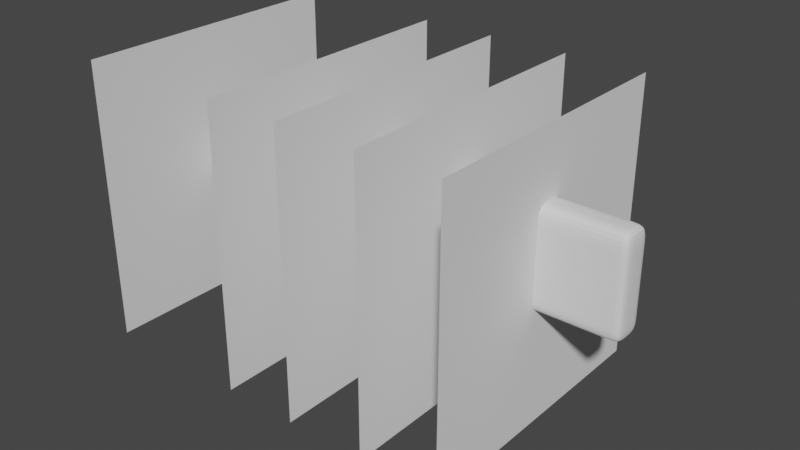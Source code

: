 # Source: 0008-transbordador_cuerpo.blend  (saved by Blender 3.3.6; exported with 4.5.12 LTS)
import bpy
from mathutils import Matrix  # noqa: F401  (used for matrix-valued properties, if any)

bpy.ops.wm.read_factory_settings(use_empty=True)
scene = bpy.context.scene
scene.name = 'Scene'

# ---- collections
col_collection = bpy.data.collections.new('Collection'); scene.collection.children.link(col_collection)

# ---- world
world_world = bpy.data.worlds.new('World'); scene.world = world_world
world_world.use_nodes = True; world_world.node_tree.nodes.clear()
_N = world_world.node_tree.nodes; _L = world_world.node_tree.links
n0 = _N.new('ShaderNodeOutputWorld'); n0.name = 'World Output'; n0.location = (300, 300)
n1 = _N.new('ShaderNodeBackground'); n1.name = 'Background'; n1.location = (10, 300)
n1.inputs[0].default_value = (0.05088, 0.05088, 0.05088, 1.0)
_L.new(n1.outputs[0], n0.inputs[0])
n0.is_active_output = True
world_world.color = (0.05088, 0.05088, 0.05088)
world_world.use_sun_shadow = False
world_world.sun_shadow_jitter_overblur = 0.0

# ---- meshes
me_plane = bpy.data.meshes.new('Plane')
me_plane.from_pydata([(-1.0, -1.0, 0.0), (1.0, -1.0, 0.0), (-1.0, 1.0, 0.0), (1.0, 1.0, 0.0)], [], [(0, 1, 3, 2)])
_uv = me_plane.uv_layers.new(name='UVMap')
_uv.uv.foreach_set('vector', [0.0, 0.0, 1.0, 0.0, 1.0, 1.0, 0.0, 1.0])
me_plane.update()
me_plane_001 = bpy.data.meshes.new('Plane.001')
me_plane_001.from_pydata([(-1.0, -1.0, 0.0), (1.0, -1.0, 0.0), (-1.0, 1.0, 0.0), (1.0, 1.0, 0.0)], [], [(0, 1, 3, 2)])
_uv = me_plane_001.uv_layers.new(name='UVMap')
_uv.uv.foreach_set('vector', [0.0, 0.0, 1.0, 0.0, 1.0, 1.0, 0.0, 1.0])
me_plane_001.update()
me_plane_002 = bpy.data.meshes.new('Plane.002')
me_plane_002.from_pydata([(-1.0, -1.0, 0.0), (1.0, -1.0, 0.0), (-1.0, 1.0, 0.0), (1.0, 1.0, 0.0)], [], [(0, 1, 3, 2)])
_uv = me_plane_002.uv_layers.new(name='UVMap')
_uv.uv.foreach_set('vector', [0.0, 0.0, 1.0, 0.0, 1.0, 1.0, 0.0, 1.0])
me_plane_002.update()
me_plane_003 = bpy.data.meshes.new('Plane.003')
me_plane_003.from_pydata([(-1.0, -1.0, 0.0), (1.0, -1.0, 0.0), (-1.0, 1.0, 0.0), (1.0, 1.0, 0.0)], [], [(0, 1, 3, 2)])
_uv = me_plane_003.uv_layers.new(name='UVMap')
_uv.uv.foreach_set('vector', [0.0, 0.0, 1.0, 0.0, 1.0, 1.0, 0.0, 1.0])
me_plane_003.update()
me_plane_004 = bpy.data.meshes.new('Plane.004')
me_plane_004.from_pydata([(-1.0, -1.0, 0.0), (1.0, -1.0, 0.0), (-1.0, 1.0, 0.0), (1.0, 1.0, 0.0)], [], [(0, 1, 3, 2)])
_uv = me_plane_004.uv_layers.new(name='UVMap')
_uv.uv.foreach_set('vector', [0.0, 0.0, 1.0, 0.0, 1.0, 1.0, 0.0, 1.0])
me_plane_004.update()
me_cube_002 = bpy.data.meshes.new('Cube.002')
me_cube_002.from_pydata([(-0.1192, -0.09278, -0.03555), (-0.1192, -0.09278, 0.05335), (-0.1192, -0.00388, -0.03555), (-0.1192, -0.00388, 0.05335), (0.07433, -0.1107, -0.06242), (0.07433, -0.1107, 0.06242), (0.531, -0.1107, -0.06242), (0.531, -0.1107, 0.06242), (-0.02252, -0.1107, 0.1184), (-0.02252, 0.0, 0.1184), (0.1163, 0.0, 0.1972), (0.1163, -0.1107, 0.1972), (0.531, 0.0, 0.3524), (0.531, -0.1107, 0.3524), (-0.04414, 0.0, -0.0904), (-0.04414, -0.1107, -0.0904), (0.1176, 0.0, -0.1578), (0.1176, -0.1107, -0.1578), (0.531, -0.1107, -0.1782), (0.531, 0.0, -0.1782), (0.636, -0.1107, -0.06242), (0.636, -0.1107, 0.06242), (0.636, -0.1107, 0.3524), (0.636, -0.1107, -0.1782), (0.636, 0.0, -0.1782), (0.7411, -0.1107, -0.06242), (0.7411, -0.1107, 0.06242), (0.7411, -0.1107, 0.3524), (0.7411, -0.1107, -0.1782), (0.7411, 0.0, -0.1782), (0.9168, -0.1107, -0.06242), (0.9168, -0.1107, 0.06242), (0.9168, -0.1107, 0.3524), (0.9168, -0.1107, -0.1782), (0.9168, 0.0, -0.1782), (0.531, 0.0, 0.3591), (0.531, -0.1107, 0.3591), (0.636, -0.1107, 0.3591), (0.7411, -0.1107, 0.3591), (0.9168, -0.1107, 0.3591), (0.6214, 0.0, 0.4834), (0.6214, -0.1107, 0.4834), (0.7066, 0.0, 0.5197), (0.7066, -0.1107, 0.5197), (0.7834, 0.0, 0.5197), (0.7834, -0.1107, 0.5197), (0.9168, 0.0, 0.5197), (0.9168, -0.1107, 0.5197), (1.494, -0.1107, -0.06242), (1.494, -0.1107, 0.06242), (1.494, -0.1107, 0.3524), (1.494, -0.1107, -0.1782), (1.494, 0.0, -0.1782), (1.494, -0.1107, 0.3591), (1.494, 0.0, 0.5197), (1.494, -0.1107, 0.5197), (2.075, -0.1107, -0.06242), (2.075, -0.1107, 0.06242), (2.075, -0.1107, 0.3524), (2.075, -0.1107, -0.1782), (2.075, 0.0, -0.1782), (2.075, -0.1107, 0.3591), (2.075, 0.0, 0.5197), (2.075, -0.1107, 0.5197), (2.64, -0.1107, -0.06242), (2.64, -0.1107, 0.06242), (2.64, -0.1107, 0.3524), (2.64, -0.1107, -0.1782), (2.64, 0.0, -0.1782), (2.64, -0.1107, 0.3591), (2.64, 0.0, 0.5197), (2.64, -0.1107, 0.5197), (3.142, -0.1107, -0.06242), (3.142, -0.1107, 0.06242), (3.142, -0.1107, 0.3524), (3.142, -0.1107, -0.1782), (3.142, 0.0, -0.1782), (3.142, -0.1107, 0.3591), (3.142, 0.0, 0.5197), (3.142, -0.1107, 0.5197), (3.209, 0.0, 0.06242), (3.209, 0.0, -0.06242), (3.209, -0.1107, -0.06242), (3.209, -0.1107, 0.06242), (3.209, 0.0, 0.3524), (3.209, -0.1107, 0.3524), (3.209, -0.1107, -0.1782), (3.209, 0.0, -0.1782), (3.209, 0.0, 0.3591), (3.209, -0.1107, 0.3591), (3.209, 0.0, 0.5197), (3.209, -0.1107, 0.5197)], [], [(0, 1, 3, 2), (3, 1, 8, 9), (4, 5, 1, 0), (13, 22, 37, 36), (5, 4, 6, 7), (6, 4, 17, 18), (10, 11, 13, 12), (10, 9, 8, 11), (1, 5, 11, 8), (5, 7, 13, 11), (7, 6, 20, 21), (14, 16, 17, 15), (17, 16, 19, 18), (6, 18, 23, 20), (0, 2, 14, 15), (4, 0, 15, 17), (22, 21, 26, 27), (20, 23, 28, 25), (13, 7, 21, 22), (18, 19, 24, 23), (27, 26, 31, 32), (25, 28, 33, 30), (26, 25, 30, 31), (23, 24, 29, 28), (21, 20, 25, 26), (47, 39, 53, 55), (31, 30, 48, 49), (12, 13, 36, 35), (28, 29, 34, 33), (39, 32, 50, 53), (35, 36, 41, 40), (22, 27, 38, 37), (32, 31, 49, 50), (27, 32, 39, 38), (40, 41, 43, 42), (42, 43, 45, 44), (44, 45, 47, 46), (37, 38, 45, 43), (38, 39, 47, 45), (36, 37, 43, 41), (49, 48, 56, 57), (54, 55, 63, 62), (50, 49, 57, 58), (33, 34, 52, 51), (30, 33, 51, 48), (46, 47, 55, 54), (57, 56, 64, 65), (62, 63, 71, 70), (58, 57, 65, 66), (51, 52, 60, 59), (48, 51, 59, 56), (55, 53, 61, 63), (53, 50, 58, 61), (65, 64, 72, 73), (70, 71, 79, 78), (66, 65, 73, 74), (69, 66, 74, 77), (59, 60, 68, 67), (56, 59, 67, 64), (63, 61, 69, 71), (61, 58, 66, 69), (78, 79, 91, 90), (74, 73, 83, 85), (77, 74, 85, 89), (67, 68, 76, 75), (64, 67, 75, 72), (71, 69, 77, 79), (81, 80, 83, 82), (83, 80, 84, 85), (81, 82, 86, 87), (89, 88, 90, 91), (85, 84, 88, 89), (73, 72, 82, 83), (75, 76, 87, 86), (72, 75, 86, 82), (79, 77, 89, 91)])
_uv = me_cube_002.uv_layers.new(name='UVMap')
_uv.uv.foreach_set('vector', [0.375, 0.0, 0.625, 0.0, 0.625, 0.25, 0.375, 0.25, 0.625, 0.25, 0.625, 0.0, 0.625, 0.0, 0.625, 0.25, 0.375, 0.75, 0.625, 0.75, 0.625, 1.0, 0.375, 1.0, 0.625, 0.75, 0.625, 0.75, 0.625, 0.75, 0.625, 0.75, 0.625, 0.75, 0.375, 0.75, 0.375, 0.75, 0.625, 0.75, 0.375, 0.75, 0.375, 0.75, 0.375, 0.75, 0.375, 0.75, 0.625, 0.5, 0.625, 0.75, 0.625, 0.75, 0.625, 0.5, 0.625, 0.5, 0.875, 0.5, 0.875, 0.75, 0.625, 0.75, 0.625, 1.0, 0.625, 0.75, 0.625, 0.75, 0.625, 1.0, 0.625, 0.75, 0.625, 0.75, 0.625, 0.75, 0.625, 0.75, 0.625, 0.75, 0.375, 0.75, 0.375, 0.75, 0.625, 0.75, 0.125, 0.5, 0.375, 0.5, 0.375, 0.75, 0.125, 0.75, 0.375, 0.75, 0.375, 0.5, 0.375, 0.5, 0.375, 0.75, 0.375, 0.75, 0.375, 0.75, 0.375, 0.75, 0.375, 0.75, 0.375, 0.0, 0.375, 0.25, 0.375, 0.25, 0.375, 0.0, 0.375, 0.75, 0.375, 1.0, 0.375, 1.0, 0.375, 0.75, 0.625, 0.75, 0.625, 0.75, 0.625, 0.75, 0.625, 0.75, 0.375, 0.75, 0.375, 0.75, 0.375, 0.75, 0.375, 0.75, 0.625, 0.75, 0.625, 0.75, 0.625, 0.75, 0.625, 0.75, 0.375, 0.75, 0.375, 0.5, 0.375, 0.5, 0.375, 0.75, 0.625, 0.75, 0.625, 0.75, 0.625, 0.75, 0.625, 0.75, 0.375, 0.75, 0.375, 0.75, 0.375, 0.75, 0.375, 0.75, 0.625, 0.75, 0.375, 0.75, 0.375, 0.75, 0.625, 0.75, 0.375, 0.75, 0.375, 0.5, 0.375, 0.5, 0.375, 0.75, 0.625, 0.75, 0.375, 0.75, 0.375, 0.75, 0.625, 0.75, 0.625, 0.75, 0.625, 0.75, 0.625, 0.75, 0.625, 0.75, 0.625, 0.75, 0.375, 0.75, 0.375, 0.75, 0.625, 0.75, 0.625, 0.5, 0.625, 0.75, 0.625, 0.75, 0.625, 0.5, 0.375, 0.75, 0.375, 0.5, 0.375, 0.5, 0.375, 0.75, 0.625, 0.75, 0.625, 0.75, 0.625, 0.75, 0.625, 0.75, 0.625, 0.5, 0.625, 0.75, 0.625, 0.75, 0.625, 0.5, 0.625, 0.75, 0.625, 0.75, 0.625, 0.75, 0.625, 0.75, 0.625, 0.75, 0.625, 0.75, 0.625, 0.75, 0.625, 0.75, 0.625, 0.75, 0.625, 0.75, 0.625, 0.75, 0.625, 0.75, 0.625, 0.5, 0.625, 0.75, 0.625, 0.75, 0.625, 0.5, 0.625, 0.5, 0.625, 0.75, 0.625, 0.75, 0.625, 0.5, 0.625, 0.5, 0.625, 0.75, 0.625, 0.75, 0.625, 0.5, 0.625, 0.75, 0.625, 0.75, 0.625, 0.75, 0.625, 0.75, 0.625, 0.75, 0.625, 0.75, 0.625, 0.75, 0.625, 0.75, 0.625, 0.75, 0.625, 0.75, 0.625, 0.75, 0.625, 0.75, 0.625, 0.75, 0.375, 0.75, 0.375, 0.75, 0.625, 0.75, 0.625, 0.5, 0.625, 0.75, 0.625, 0.75, 0.625, 0.5, 0.625, 0.75, 0.625, 0.75, 0.625, 0.75, 0.625, 0.75, 0.375, 0.75, 0.375, 0.5, 0.375, 0.5, 0.375, 0.75, 0.375, 0.75, 0.375, 0.75, 0.375, 0.75, 0.375, 0.75, 0.625, 0.5, 0.625, 0.75, 0.625, 0.75, 0.625, 0.5, 0.625, 0.75, 0.375, 0.75, 0.375, 0.75, 0.625, 0.75, 0.625, 0.5, 0.625, 0.75, 0.625, 0.75, 0.625, 0.5, 0.625, 0.75, 0.625, 0.75, 0.625, 0.75, 0.625, 0.75, 0.375, 0.75, 0.375, 0.5, 0.375, 0.5, 0.375, 0.75, 0.375, 0.75, 0.375, 0.75, 0.375, 0.75, 0.375, 0.75, 0.625, 0.75, 0.625, 0.75, 0.625, 0.75, 0.625, 0.75, 0.625, 0.75, 0.625, 0.75, 0.625, 0.75, 0.625, 0.75, 0.625, 0.75, 0.375, 0.75, 0.375, 0.75, 0.625, 0.75, 0.625, 0.5, 0.625, 0.75, 0.625, 0.75, 0.625, 0.5, 0.625, 0.75, 0.625, 0.75, 0.625, 0.75, 0.625, 0.75, 0.625, 0.75, 0.625, 0.75, 0.625, 0.75, 0.625, 0.75, 0.375, 0.75, 0.375, 0.5, 0.375, 0.5, 0.375, 0.75, 0.375, 0.75, 0.375, 0.75, 0.375, 0.75, 0.375, 0.75, 0.625, 0.75, 0.625, 0.75, 0.625, 0.75, 0.625, 0.75, 0.625, 0.75, 0.625, 0.75, 0.625, 0.75, 0.625, 0.75, 0.625, 0.5, 0.625, 0.75, 0.625, 0.75, 0.625, 0.5, 0.625, 0.75, 0.625, 0.75, 0.625, 0.75, 0.625, 0.75, 0.625, 0.75, 0.625, 0.75, 0.625, 0.75, 0.625, 0.75, 0.375, 0.75, 0.375, 0.5, 0.375, 0.5, 0.375, 0.75, 0.375, 0.75, 0.375, 0.75, 0.375, 0.75, 0.375, 0.75, 0.625, 0.75, 0.625, 0.75, 0.625, 0.75, 0.625, 0.75, 0.375, 0.5, 0.625, 0.5, 0.625, 0.75, 0.375, 0.75, 0.625, 0.75, 0.625, 0.5, 0.625, 0.5, 0.625, 0.75, 0.375, 0.5, 0.375, 0.75, 0.375, 0.75, 0.375, 0.5, 0.625, 0.75, 0.625, 0.5, 0.625, 0.5, 0.625, 0.75, 0.625, 0.75, 0.625, 0.5, 0.625, 0.5, 0.625, 0.75, 0.625, 0.75, 0.375, 0.75, 0.375, 0.75, 0.625, 0.75, 0.375, 0.75, 0.375, 0.5, 0.375, 0.5, 0.375, 0.75, 0.375, 0.75, 0.375, 0.75, 0.375, 0.75, 0.375, 0.75, 0.625, 0.75, 0.625, 0.75, 0.625, 0.75, 0.625, 0.75])
me_cube_002.update()

# ---- objects
ob_empty = bpy.data.objects.new('Empty', None)
ob_empty_001 = bpy.data.objects.new('Empty.001', None)
ob_plane = bpy.data.objects.new('Plane', me_plane)
ob_plane_001 = bpy.data.objects.new('Plane.001', me_plane_001)
ob_plane_002 = bpy.data.objects.new('Plane.002', me_plane_002)
ob_plane_003 = bpy.data.objects.new('Plane.003', me_plane_003)
ob_plane_004 = bpy.data.objects.new('Plane.004', me_plane_004)
ob_cube = bpy.data.objects.new('Cube', me_cube_002)

# ---- transforms, parenting, visibility, modifiers, constraints
ob_empty.location = (0.0, 0.0, 0.0)
ob_empty.empty_display_type = 'IMAGE'
ob_empty.empty_display_size = 5.0
ob_empty.use_empty_image_alpha = True
ob_empty.color = (1.0, 1.0, 1.0, 0.2205)
ob_empty_001.location = (-0.1035, 0.0, 0.6041)
ob_empty_001.rotation_euler = (1.571, -0.0, -0.0)
ob_empty_001.empty_display_type = 'IMAGE'
ob_empty_001.empty_display_size = 5.0
ob_empty_001.use_empty_image_alpha = True
ob_empty_001.color = (1.0, 1.0, 1.0, 0.1811)
ob_plane.location = (-2.258, 0.0, 0.0)
ob_plane.rotation_euler = (-0.0, 1.571, 0.0)
ob_plane_001.location = (-1.187, 0.0, 0.0)
ob_plane_001.rotation_euler = (-0.0, 1.571, 0.0)
ob_plane_002.location = (-0.6484, 0.0, 0.0)
ob_plane_002.rotation_euler = (-0.0, 1.571, 0.0)
ob_plane_003.location = (-0.06919, 0.0, 0.0)
ob_plane_003.rotation_euler = (-0.0, 1.571, 0.0)
ob_plane_004.location = (0.4988, 0.0, 0.0)
ob_plane_004.rotation_euler = (-0.0, 1.571, 0.0)
ob_cube.location = (-2.142, 0.0, 0.0)
_m = ob_cube.modifiers.new('Subdivision', 'SUBSURF')
_m.levels = 2
_m = ob_cube.modifiers.new('Mirror', 'MIRROR')
_m.use_axis = (False, True, False)
_m.use_clip = True

# ---- collection membership
col_collection.objects.link(ob_empty)
col_collection.objects.link(ob_empty_001)
col_collection.objects.link(ob_plane)
col_collection.objects.link(ob_plane_001)
col_collection.objects.link(ob_plane_002)
col_collection.objects.link(ob_plane_003)
col_collection.objects.link(ob_plane_004)
col_collection.objects.link(ob_cube)

# ---- scene / render settings (as saved in the file)
scene.frame_start = 1; scene.frame_end = 250; scene.frame_set(1)
scene.render.engine = 'BLENDER_EEVEE_NEXT'
scene.cycles.sampling_pattern = 'TABULATED_SOBOL'
scene.cycles.use_light_tree = False
scene.view_settings.view_transform = 'Filmic'
bpy.context.view_layer.update()

# ---- added for rendering (the .blend has no active camera and no usable light): camera, sun
cam_auto = bpy.data.cameras.new('AutoCamera')
cam_auto.lens = 50.0
cam_auto.sensor_width = 36.0
cam_auto.clip_end = 1000.0
ob_auto_camera = bpy.data.objects.new('AutoCamera', cam_auto)
scene.collection.objects.link(ob_auto_camera)
ob_auto_camera.location = (3.44317, -4.84631, 3.23087)
ob_auto_camera.rotation_euler = (1.09748, -7.21219e-08, 0.694738)
scene.camera = ob_auto_camera
light_auto_sun = bpy.data.lights.new('AutoSun', 'SUN')
light_auto_sun.energy = 3.0
light_auto_sun.angle = 0.0523599
ob_auto_sun = bpy.data.objects.new('AutoSun', light_auto_sun)
scene.collection.objects.link(ob_auto_sun)
ob_auto_sun.rotation_euler = (0.872665, 0.174533, 0.523599)
bpy.context.view_layer.update()
